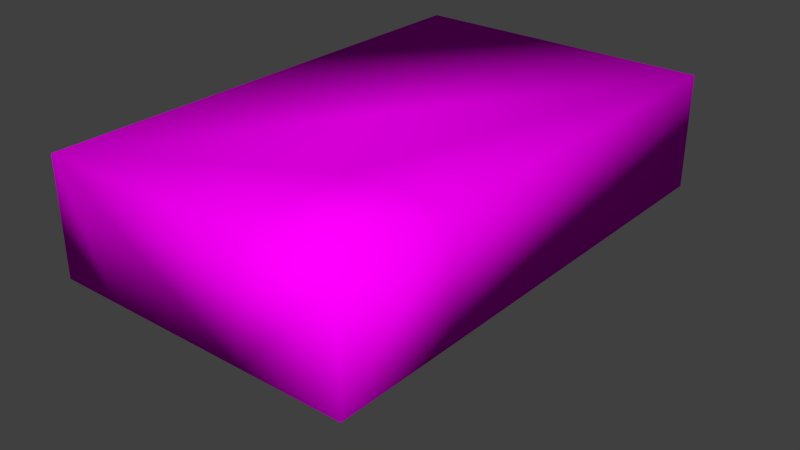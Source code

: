 # Source: Walls.blend  (saved by Blender 2.73.0; exported with 4.5.12 LTS)
import bpy
from mathutils import Matrix  # noqa: F401  (used for matrix-valued properties, if any)

bpy.ops.wm.read_factory_settings(use_empty=True)
scene = bpy.context.scene
scene.name = 'Scene'

# ---- collections
col_collection_1 = bpy.data.collections.new('Collection 1'); scene.collection.children.link(col_collection_1)

# ---- images (referenced by path relative to the original .blend; pixels are not part of the script)
import os
ASSET_DIR = os.environ.get("B2B_ASSET_DIR", "")  # directory of the original .blend (textures are referenced by path, not embedded)
HERE = os.path.dirname(os.path.abspath(__file__))  # packed textures are extracted next to this script under _unpacked/

def load_image(name, relpath, width, height, colorspace="sRGB"):
    """Load a texture the original file referenced (path relative to the .blend, or extracted next to this script)."""
    p = next((c for c in (os.path.join(HERE, relpath), os.path.join(ASSET_DIR, relpath)) if relpath and os.path.exists(c)), "")
    if p:
        img = bpy.data.images.load(p, check_existing=True)
        img.name = name
    else:  # same state as the original file: an image datablock whose file is absent (Cycles renders it pink)
        img = bpy.data.images.new(name, width, height)
        img.source = "FILE"
        img.filepath = "//" + (relpath or name)
    img.colorspace_settings.name = colorspace
    return img
img_carpetseamless_jpg = load_image('CarpetSeamless.JPG', 'CarpetSeamless.JPG', 1024, 1024, 'sRGB')
img_whitewallseamless_jpg = load_image('WhiteWallSeamless.JPG', 'WhiteWallSeamless.JPG', 1024, 1024, 'sRGB')
img_beigewallseamless_jpg = load_image('BeigeWallSeamless.JPG', 'BeigeWallSeamless.JPG', 1024, 1024, 'sRGB')
img_tilewallseamless_jpg = load_image('TileWallSeamless.jpg', 'TileWallSeamless.jpg', 1024, 1024, 'sRGB')

# ---- materials (node trees are filled in below, after node groups)
mat_floor1 = bpy.data.materials.new('Floor1')
mat_floor1.alpha_threshold = 0.0
mat_floor1.specular_color = (0.5, 0.5, 0.5)
mat_floor1.roughness = 0.5
mat_floor1.specular_intensity = 1.0
mat_ceiling1 = bpy.data.materials.new('Ceiling1')
mat_ceiling1.alpha_threshold = 0.0
mat_ceiling1.specular_color = (0.5, 0.5, 0.5)
mat_ceiling1.roughness = 0.5
mat_ceiling1.specular_intensity = 1.0
mat_wall1 = bpy.data.materials.new('Wall1')
mat_wall1.alpha_threshold = 0.0
mat_wall1.specular_color = (0.5, 0.5, 0.5)
mat_wall1.roughness = 0.5
mat_wall1.specular_intensity = 1.0
mat_bathroomwall = bpy.data.materials.new('BathroomWall')
mat_bathroomwall.alpha_threshold = 0.0
mat_bathroomwall.specular_color = (0.5, 0.5, 0.5)
mat_bathroomwall.roughness = 0.5
mat_bathroomwall.specular_intensity = 1.0

# ---- material node trees
mat_floor1.use_nodes = True; mat_floor1.node_tree.nodes.clear()
_N = mat_floor1.node_tree.nodes; _L = mat_floor1.node_tree.links
n0 = _N.new('ShaderNodeOutputMaterial'); n0.name = 'Material Output'; n0.location = (300, 300)
n1 = _N.new('ShaderNodeBsdfDiffuse'); n1.name = 'Diffuse BSDF'; n1.location = (10, 300)
n2 = _N.new('ShaderNodeTexImage'); n2.name = 'Image Texture'; n2.location = (-180, 300)
n2.width = 140
n2.image = img_carpetseamless_jpg
_L.new(n1.outputs[0], n0.inputs[0])
_L.new(n2.outputs[0], n1.inputs[0])
n0.is_active_output = True
mat_ceiling1.use_nodes = True; mat_ceiling1.node_tree.nodes.clear()
_N = mat_ceiling1.node_tree.nodes; _L = mat_ceiling1.node_tree.links
n0 = _N.new('ShaderNodeOutputMaterial'); n0.name = 'Material Output'; n0.location = (300, 300)
n1 = _N.new('ShaderNodeBsdfDiffuse'); n1.name = 'Diffuse BSDF'; n1.location = (10, 300)
n2 = _N.new('ShaderNodeTexImage'); n2.name = 'Image Texture'; n2.location = (-180, 300)
n2.width = 140
n2.image = img_whitewallseamless_jpg
_L.new(n1.outputs[0], n0.inputs[0])
_L.new(n2.outputs[0], n1.inputs[0])
n0.is_active_output = True
mat_wall1.use_nodes = True; mat_wall1.node_tree.nodes.clear()
_N = mat_wall1.node_tree.nodes; _L = mat_wall1.node_tree.links
n0 = _N.new('ShaderNodeOutputMaterial'); n0.name = 'Material Output'; n0.location = (300, 300)
n1 = _N.new('ShaderNodeBsdfDiffuse'); n1.name = 'Diffuse BSDF'; n1.location = (10, 300)
n2 = _N.new('ShaderNodeTexImage'); n2.name = 'Image Texture'; n2.location = (-180, 300)
n2.width = 140
n2.image = img_beigewallseamless_jpg
_L.new(n1.outputs[0], n0.inputs[0])
_L.new(n2.outputs[0], n1.inputs[0])
n0.is_active_output = True
mat_bathroomwall.use_nodes = True; mat_bathroomwall.node_tree.nodes.clear()
_N = mat_bathroomwall.node_tree.nodes; _L = mat_bathroomwall.node_tree.links
n0 = _N.new('ShaderNodeOutputMaterial'); n0.name = 'Material Output'; n0.location = (300, 300)
n1 = _N.new('ShaderNodeBsdfDiffuse'); n1.name = 'Diffuse BSDF'; n1.location = (10, 300)
n2 = _N.new('ShaderNodeTexImage'); n2.name = 'Image Texture'; n2.location = (-180, 300)
n2.width = 140
n2.image = img_tilewallseamless_jpg
_L.new(n1.outputs[0], n0.inputs[0])
_L.new(n2.outputs[0], n1.inputs[0])
n0.is_active_output = True

# ---- world
world_world = bpy.data.worlds.new('World'); scene.world = world_world
world_world.color = (0.05088, 0.05088, 0.05088)
world_world.use_sun_shadow = False
world_world.sun_shadow_jitter_overblur = 0.0
world_world.cycles.sampling_method = 'MANUAL'
world_world.cycles.sample_map_resolution = 256

# ---- meshes
me_polysurface3_untitled_027 = bpy.data.meshes.new('polySurface3_Untitled.027')
me_polysurface3_untitled_027.from_pydata([(-6.297, 3.292, -9.59), (5.182, 3.292, -9.59), (5.182, 3.292, 4.286), (1.408, 3.292, 4.286), (1.408, 3.292, 8.883), (-6.297, 3.292, 8.884), (5.182, 3.292, 8.883), (-2.149, -0.9835, 8.884), (-2.149, -0.9835, 4.323), (-4.041, -0.9835, 4.323), (-4.041, -0.9835, 8.884), (5.182, -0.9835, 4.286), (1.408, -0.9835, 4.286), (1.408, -0.9835, 8.884), (5.182, -0.9835, 8.883), (5.182, -0.9835, -9.59), (-2.149, -0.9835, -9.59), (-2.149, -0.9835, -0.3096), (-4.041, -0.9835, -0.3096), (-4.041, -0.9835, -9.59), (-6.297, -0.9835, -9.59), (-6.297, -0.9835, 8.884), (-2.149, -1.484, 4.323), (-4.041, -1.484, 4.323), (-2.149, -4.561, 4.323), (-4.041, -4.561, 4.323), (-2.149, -1.484, -0.3096), (-4.041, -1.484, -0.3096), (-2.149, -4.561, -0.3096), (-4.041, -4.561, -0.3096), (-4.041, -4.561, -3.962), (-4.041, -1.484, -3.962), (-2.149, -1.484, -3.962), (-2.149, -4.561, -3.962), (-2.149, -1.484, 3.823), (-4.041, -1.484, 3.823), (-2.149, -1.984, 3.823), (-4.041, -1.984, 3.823), (-2.149, -1.984, 3.323), (-4.041, -1.984, 3.323), (-2.149, -2.484, 3.323), (-4.041, -2.484, 3.323), (-2.149, -2.484, 2.823), (-4.041, -2.484, 2.823), (-2.149, -2.984, 2.823), (-4.041, -2.984, 2.823), (-2.149, -2.984, 2.323), (-4.041, -2.984, 2.323), (-2.149, -3.484, 2.323), (-4.041, -3.484, 2.323), (-2.149, -3.484, 1.823), (-4.041, -3.484, 1.823), (-2.149, -3.984, 1.823), (-4.041, -3.984, 1.823), (-2.149, -3.984, 1.323), (-4.041, -3.984, 1.323), (-2.149, -4.484, 1.323), (-4.041, -4.484, 1.323), (-2.149, -4.484, 0.8232), (-4.041, -4.484, 0.8232), (-2.149, -4.984, 0.8232), (-4.041, -4.984, 0.8232)], [], [(2, 6, 4, 3), (7, 8, 9, 10), (11, 12, 13, 14), (17, 16, 19, 18), (9, 8, 22, 23), (23, 22, 24, 25), (8, 17, 26, 22), (17, 18, 27, 26), (18, 9, 23, 27), (24, 28, 29, 25), (22, 26, 28, 24), (27, 29, 30, 31), (27, 23, 25, 29), (32, 31, 30, 33), (28, 26, 32, 33), (29, 28, 33, 30), (26, 27, 31, 32), (22, 34, 35, 23), (34, 36, 37, 35), (36, 38, 39, 37), (38, 40, 41, 39), (40, 42, 43, 41), (42, 44, 45, 43), (44, 46, 47, 45), (46, 48, 49, 47), (48, 50, 51, 49), (50, 52, 53, 51), (52, 54, 55, 53), (54, 56, 57, 55), (56, 58, 59, 57), (58, 60, 61, 59), (20, 0, 5, 21), (11, 2, 1, 15), (13, 4, 6, 14), (14, 6, 2, 11), (8, 7, 13, 12, 11, 15, 16, 17), (10, 9, 18, 19, 20, 21), (3, 4, 5, 0, 1, 2), (21, 5, 4, 13, 7, 10), (20, 19, 16, 15, 1, 0)])
me_polysurface3_untitled_027.polygons.foreach_set('use_smooth', [True] * 40)
me_polysurface3_untitled_027.polygons.foreach_set('material_index', [1, 0, 0, 0, 0, 0, 0, 0, 0, 0, 0, 0, 0, 0, 0, 0, 0, 0, 0, 0, 0, 0, 0, 0, 0, 0, 0, 0, 0, 0, 0, 2, 2, 3, 3, 0, 0, 1, 2, 2])
_k = set([(22, 34), (23, 35), (34, 36), (35, 37), (36, 38), (37, 39), (38, 40), (39, 41), (40, 42), (41, 43), (42, 44), (43, 45), (44, 46), (45, 47), (46, 48), (47, 49), (48, 50), (49, 51), (50, 52), (51, 53), (52, 54), (53, 55), (54, 56), (55, 57), (56, 58), (57, 59), (58, 60), (59, 61), (60, 61)])
me_polysurface3_untitled_027.attributes.new('sharp_edge', 'BOOLEAN', 'EDGE').data.foreach_set('value', [ (min(e.vertices), max(e.vertices)) in _k for e in me_polysurface3_untitled_027.edges])
_uv = me_polysurface3_untitled_027.uv_layers.new(name='UVMap')
_uv.uv.foreach_set('vector', [4.668, -2.873, 4.668, -6.228, 1.914, -6.228, 1.914, -2.873, -6.056, -23.13, -6.056, -11.47, -13.85, -11.47, -13.85, -23.13, 24.13, -11.37, 8.592, -11.37, 8.592, -23.13, 24.13, -23.13, -6.056, 0.3883, -6.056, 24.13, -13.85, 24.13, -13.85, 0.3883, -13.85, -11.47, -6.056, -11.47, -6.056, -11.47, -13.85, -11.47, -13.85, -11.47, -6.056, -11.47, -6.056, -11.47, -13.85, -11.47, -6.056, -11.47, -6.056, 0.3883, -6.056, 0.3883, -6.056, -11.47, -6.056, 0.3883, -13.85, 0.3883, -13.85, 0.3883, -6.056, 0.3883, -13.85, 0.3883, -13.85, -11.47, -13.85, -11.47, -13.85, 0.3883, -6.056, -11.47, -6.056, 0.3883, -13.85, 0.3883, -13.85, -11.47, -6.056, -11.47, -6.056, 0.3883, -6.056, 0.3883, -6.056, -11.47, -13.85, 0.3883, -13.85, 0.3883, -13.85, 9.734, -13.85, 9.734, -13.85, 0.3883, -13.85, -11.47, -13.85, -11.47, -13.85, 0.3883, -6.056, 9.734, -13.85, 9.734, -13.85, 9.734, -6.056, 9.734, -6.056, 0.3883, -6.056, 0.3883, -6.056, 9.734, -6.056, 9.734, -13.85, 0.3883, -6.056, 0.3883, -6.056, 9.734, -13.85, 9.734, -6.056, 0.3883, -13.85, 0.3883, -13.85, 9.734, -6.056, 9.734, -6.056, -11.47, -6.056, -10.19, -13.85, -10.19, -13.85, -11.47, -6.056, -10.19, -6.056, -10.19, -13.85, -10.19, -13.85, -10.19, -6.056, -10.19, -6.056, -8.907, -13.85, -8.907, -13.85, -10.19, -6.056, -8.907, -6.056, -8.907, -13.85, -8.907, -13.85, -8.907, -6.056, -8.907, -6.056, -7.627, -13.85, -7.627, -13.85, -8.907, -6.056, -7.627, -6.056, -7.627, -13.85, -7.627, -13.85, -7.627, -6.056, -7.627, -6.056, -6.348, -13.85, -6.348, -13.85, -7.627, -6.056, -6.348, -6.056, -6.348, -13.85, -6.348, -13.85, -6.348, -6.056, -6.348, -6.056, -5.069, -13.85, -5.069, -13.85, -6.348, -6.056, -5.069, -6.056, -5.069, -13.85, -5.069, -13.85, -5.069, -6.056, -5.069, -6.056, -3.789, -13.85, -3.789, -13.85, -5.069, -6.056, -3.789, -6.056, -3.789, -13.85, -3.789, -13.85, -3.789, -6.056, -3.789, -6.056, -2.51, -13.85, -2.51, -13.85, -3.789, -6.056, -2.51, -6.056, -2.51, -13.85, -2.51, -13.85, -2.51, -5.627, -7.445, -1.955, -7.445, -1.955, 8.421, -5.627, 8.421, -1.869, -3.496, 1.803, -3.496, 1.803, 8.421, -1.869, 8.421, 2.414, -2.0, 2.414, 3.0, -2.0, 3.0, -2.0, -2.0, 3.0, -2.0, 3.0, 2.649, -2.0, 2.649, -2.0, -2.0, -6.056, -11.47, -6.056, -23.13, 8.592, -23.13, 8.592, -11.37, 24.13, -11.37, 24.13, 24.13, -6.056, 24.13, -6.056, 0.3883, -13.85, -23.13, -13.85, -11.47, -13.85, 0.3883, -13.85, 24.13, -23.13, 24.13, -23.13, -23.13, 1.914, -2.873, 1.914, -6.228, -3.709, -6.228, -3.709, 7.254, 4.668, 7.254, 4.668, -2.873, 2.685, -9.373, 6.337, -9.373, 6.337, -2.79, 2.685, -2.79, 2.685, -7.412, 2.685, -8.393, 6.337, 0.5582, 6.337, 1.749, 6.337, 2.94, 6.337, 10.37, 2.685, 10.37, 2.685, 0.5582])
me_polysurface3_untitled_027.materials.append(mat_floor1)
me_polysurface3_untitled_027.materials.append(mat_ceiling1)
me_polysurface3_untitled_027.materials.append(mat_wall1)
me_polysurface3_untitled_027.materials.append(mat_bathroomwall)
me_polysurface3_untitled_027.use_remesh_preserve_volume = False
me_polysurface3_untitled_027.use_remesh_preserve_attributes = False
me_polysurface3_untitled_027.use_mirror_vertex_groups = False
me_polysurface3_untitled_027.update()

# ---- objects
ob_polysurface3_untitled_027 = bpy.data.objects.new('polySurface3_Untitled.027', me_polysurface3_untitled_027)

# ---- transforms, parenting, visibility, modifiers, constraints
ob_polysurface3_untitled_027.location = (0.0, 0.0, 0.0)
ob_polysurface3_untitled_027.rotation_euler = (1.571, -0.0, 0.0)
ob_polysurface3_untitled_027.lineart.crease_threshold = 0.0

# ---- collection membership
col_collection_1.objects.link(ob_polysurface3_untitled_027)

# ---- scene / render settings (as saved in the file)
scene.frame_start = 1; scene.frame_end = 250; scene.frame_set(1)
scene.render.engine = 'CYCLES'
scene.render.resolution_percentage = 50
scene.render.dither_intensity = 0.0
scene.cycles.use_denoising = False
scene.cycles.samples = 10
scene.cycles.sampling_pattern = 'TABULATED_SOBOL'
scene.cycles.light_sampling_threshold = 0.0
scene.cycles.use_adaptive_sampling = False
scene.cycles.use_light_tree = False
scene.cycles.blur_glossy = 0.0
scene.cycles.pixel_filter_type = 'GAUSSIAN'
scene.cycles.sample_clamp_indirect = 0.0
scene.view_settings.view_transform = 'Standard'
bpy.context.view_layer.update()

# ---- added for rendering (the .blend has no active camera and no usable light): camera, sun
cam_auto = bpy.data.cameras.new('AutoCamera')
cam_auto.lens = 50.0
cam_auto.sensor_width = 36.0
cam_auto.clip_end = 1000.0
ob_auto_camera = bpy.data.objects.new('AutoCamera', cam_auto)
scene.collection.objects.link(ob_auto_camera)
ob_auto_camera.location = (20.9732, -25.4833, 16.3784)
ob_auto_camera.rotation_euler = (1.09748, -7.21219e-08, 0.694738)
scene.camera = ob_auto_camera
light_auto_sun = bpy.data.lights.new('AutoSun', 'SUN')
light_auto_sun.energy = 3.0
light_auto_sun.angle = 0.0523599
ob_auto_sun = bpy.data.objects.new('AutoSun', light_auto_sun)
scene.collection.objects.link(ob_auto_sun)
ob_auto_sun.rotation_euler = (0.872665, 0.174533, 0.523599)
bpy.context.view_layer.update()
